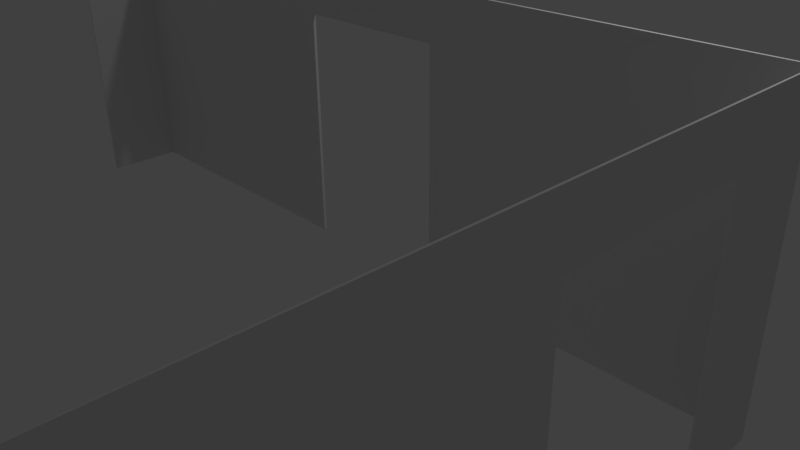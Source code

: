 # Source: raum3Waende.blend  (saved by Blender 2.74.0; exported with 4.5.12 LTS)
import bpy
from mathutils import Matrix  # noqa: F401  (used for matrix-valued properties, if any)

bpy.ops.wm.read_factory_settings(use_empty=True)
scene = bpy.context.scene
scene.name = 'Scene'

# ---- collections
col_collection_1 = bpy.data.collections.new('Collection 1'); scene.collection.children.link(col_collection_1)

# ---- materials (node trees are filled in below, after node groups)
mat_room3 = bpy.data.materials.new('Room3')
mat_room3.alpha_threshold = 0.0
mat_room3.use_transparent_shadow = False
mat_room3.roughness = 0.5
mat_room3.specular_intensity = 0.0

# ---- material node trees

# ---- world
world_world = bpy.data.worlds.new('World'); scene.world = world_world
world_world.color = (0.05088, 0.05088, 0.05088)
world_world.use_sun_shadow = False
world_world.sun_shadow_jitter_overblur = 0.0
world_world.cycles.sampling_method = 'MANUAL'
world_world.cycles.sample_map_resolution = 256

# ---- cameras
cam_camera = bpy.data.cameras.new('Camera')
cam_camera.clip_end = 100.0
cam_camera.lens = 35.0
cam_camera.sensor_width = 32.0
cam_camera.sensor_height = 18.0
cam_camera.ortho_scale = 7.314
cam_camera.dof.focus_distance = 0.0
cam_camera.dof.aperture_fstop = 128.0

# ---- lights
light_lamp = bpy.data.lights.new('Lamp', 'POINT')
light_lamp.transmission_factor = 0.0
light_lamp.cutoff_distance = 30.0
light_lamp.energy = 100.0
light_lamp.shadow_buffer_clip_start = 1.001
light_lamp.shadow_soft_size = 0.1
light_lamp.shadow_maximum_resolution = 0.006
light_lamp.use_absolute_resolution = True
light_lamp.cycles.use_multiple_importance_sampling = False

# ---- meshes
me_plane_001 = bpy.data.meshes.new('Plane.001')
me_plane_001.from_pydata([(-5.0, -2.0, 0.0), (5.0, -2.0, 0.0), (-5.0, 1.0, 0.0), (5.0, 1.0, 0.0), (-5.0, 1.0, 2.5), (-5.0, -2.0, 2.5), (5.0, -2.0, 2.5), (5.0, 1.0, 2.5), (-1.0, -2.0, 0.0), (-1.0, 1.0, 0.0), (-1.0, -2.0, 2.5), (-1.0, 1.0, 2.5), (1.0, -2.0, 0.0), (1.0, -2.0, 2.5), (1.0, 1.0, 0.0), (1.0, 1.0, 2.5), (5.0, 1.0, 2.088), (-5.0, 1.0, 2.088), (5.0, -2.0, 2.088), (-5.0, -2.0, 2.088), (-1.0, -2.0, 2.088), (-1.0, 1.0, 2.088), (1.0, -2.0, 2.088), (1.0, 1.0, 2.088), (-5.0, 0.5, 0.0), (5.0, 0.5, 0.0), (-5.0, 0.5, 2.5), (5.0, 0.5, 2.5), (-5.0, 0.5, 2.088), (5.0, 0.5, 2.088), (-5.0, -0.5, 0.0), (-5.0, -0.5, 2.5), (-5.0, -0.5, 2.088), (5.0, -0.5, 0.0), (5.0, -0.5, 2.5), (5.0, -0.5, 2.088), (-5.014, -2.014, 0.0), (5.014, -2.014, 0.0), (-5.014, 1.014, 0.0), (5.014, 1.014, 0.0), (-5.014, 1.014, 2.5), (-5.014, -2.014, 2.5), (5.014, -2.014, 2.5), (5.014, 1.014, 2.5), (-1.0, -2.02, 0.0), (-1.0, 1.02, 0.0), (-1.0, -2.02, 2.5), (-1.0, 1.02, 2.5), (1.0, -2.02, 0.0), (1.0, -2.02, 2.5), (1.0, 1.02, 0.0), (1.0, 1.02, 2.5), (5.014, 1.014, 2.088), (-5.014, 1.014, 2.088), (5.014, -2.014, 2.088), (-5.014, -2.014, 2.088), (-1.0, -2.02, 2.088), (-1.0, 1.02, 2.088), (1.0, -2.02, 2.088), (1.0, 1.02, 2.088), (-5.02, 0.5, 0.0), (5.02, 0.5, 0.0), (-5.02, 0.5, 2.5), (5.02, 0.5, 2.5), (-5.02, 0.5, 2.088), (5.02, 0.5, 2.088), (-5.02, -0.5, 0.0), (-5.02, -0.5, 2.5), (-5.02, -0.5, 2.088), (5.02, -0.5, 0.0), (5.02, -0.5, 2.5), (5.02, -0.5, 2.088)], [], [(29, 27, 7, 16), (32, 31, 5, 19), (23, 16, 7, 15), (20, 19, 5, 10), (22, 20, 10, 13), (17, 21, 11, 4), (18, 22, 13, 6), (21, 23, 15, 11), (1, 12, 22, 18), (2, 9, 21, 17), (2, 17, 28, 24), (8, 0, 19, 20), (14, 3, 16, 23), (30, 32, 19, 0), (25, 29, 16, 3), (17, 4, 26, 28), (35, 34, 27, 29), (18, 6, 34, 35), (1, 18, 35, 33), (28, 26, 31, 32), (52, 43, 63, 65), (55, 41, 67, 68), (51, 43, 52, 59), (46, 41, 55, 56), (49, 46, 56, 58), (40, 47, 57, 53), (42, 49, 58, 54), (47, 51, 59, 57), (54, 58, 48, 37), (53, 57, 45, 38), (60, 64, 53, 38), (56, 55, 36, 44), (59, 52, 39, 50), (36, 55, 68, 66), (39, 52, 65, 61), (64, 62, 40, 53), (65, 63, 70, 71), (71, 70, 42, 54), (69, 71, 54, 37), (68, 67, 62, 64), (30, 0, 36, 66), (12, 1, 37, 48), (25, 3, 39, 61), (9, 2, 38, 45), (5, 31, 67, 41), (6, 13, 49, 42), (7, 27, 63, 43), (4, 11, 47, 40), (0, 8, 44, 36), (10, 5, 41, 46), (11, 15, 51, 47), (13, 10, 46, 49), (3, 14, 50, 39), (15, 7, 43, 51), (8, 20, 56, 44), (21, 9, 45, 57), (22, 12, 48, 58), (14, 23, 59, 50), (23, 21, 57, 59), (20, 22, 58, 56), (2, 24, 60, 38), (26, 4, 40, 62), (27, 34, 70, 63), (35, 29, 65, 71), (29, 25, 61, 65), (24, 28, 64, 60), (31, 26, 62, 67), (28, 32, 68, 64), (1, 33, 69, 37), (34, 6, 42, 70), (32, 30, 66, 68), (33, 35, 71, 69)])
_uv = me_plane_001.uv_layers.new(name='UVMap')
_uv.uv.foreach_set('vector', [0.7202, 1.262, 0.7202, 1.173, 0.8279, 1.173, 0.8279, 1.262, -0.5762, -0.7213, -0.5762, -0.81, -0.2533, -0.81, -0.2533, -0.7213, -0.2453, 1.445, 0.6157, 1.445, 0.6157, 1.533, -0.2453, 1.533, 0.6076, -0.7213, -0.2533, -0.7213, -0.2533, -0.81, 0.6076, -0.81, 1.038, -0.7213, 0.6076, -0.7213, 0.6076, -0.81, 1.038, -0.81, -0.2453, 1.354, 0.6157, 1.354, 0.6157, 1.443, -0.2453, 1.443, 1.899, -0.7213, 1.038, -0.7213, 1.038, -0.81, 1.899, -0.81, 0.8329, 0.5949, 1.263, 0.5949, 1.263, 0.6836, 0.8329, 0.6836, 1.899, -0.2719, 1.038, -0.2719, 1.038, -0.7213, 1.899, -0.7213, -0.03308, 0.7215, 0.8279, 0.7215, 0.8279, 1.171, -0.03308, 1.171, -0.899, -0.2719, -0.899, -0.7213, -0.7914, -0.7213, -0.7914, -0.2719, 0.6076, -0.2719, -0.2533, -0.2719, -0.2533, -0.7213, 0.6076, -0.7213, -0.899, 0.7215, -0.03808, 0.7215, -0.03808, 1.171, -0.899, 1.171, -0.5762, -0.2719, -0.5762, -0.7213, -0.2533, -0.7213, -0.2533, -0.2719, 1.369, -0.2699, 1.369, 0.1795, 1.261, 0.1795, 1.261, -0.2699, -0.899, -0.7213, -0.899, -0.81, -0.7914, -0.81, -0.7914, -0.7213, 1.155, 1.555, 1.155, 1.466, 1.37, 1.466, 1.37, 1.555, 0.8298, 1.555, 0.8298, 1.466, 1.153, 1.466, 1.153, 1.555, 0.8329, 0.2701, 1.282, 0.2701, 1.282, 0.593, 0.8329, 0.593, -0.7914, -0.7213, -0.7914, -0.81, -0.5762, -0.81, -0.5762, -0.7213, -0.2472, 1.622, -0.2472, 1.711, -0.3579, 1.711, -0.3579, 1.622, 1.279, 0.7215, 1.368, 0.7215, 1.368, 1.047, 1.279, 1.047, 0.3954, -0.2699, 1.259, -0.2699, 1.259, -0.1813, 0.3954, -0.1813, 0.6187, 1.352, -0.2453, 1.352, -0.2453, 1.264, 0.6187, 1.264, 1.26, 1.464, 0.8298, 1.464, 0.8298, 1.375, 1.26, 1.375, -0.899, -0.2699, -0.03504, -0.2699, -0.03504, -0.1813, -0.899, -0.1813, 0.6187, 1.262, -0.2453, 1.262, -0.2453, 1.173, 0.6187, 1.173, -0.03504, -0.2699, 0.3954, -0.2699, 0.3954, -0.1813, -0.03504, -0.1813, 0.8309, 0.7196, -0.03308, 0.7196, -0.03308, 0.2701, 0.8309, 0.2701, -0.899, -0.1813, -0.03504, -0.1813, -0.03504, 0.2682, -0.899, 0.2682, 0.8298, 1.263, 1.279, 1.263, 1.279, 1.373, 0.8298, 1.373, -0.03504, 0.7196, -0.899, 0.7196, -0.899, 0.2701, -0.03504, 0.2701, 0.3954, -0.1813, 1.259, -0.1813, 1.259, 0.2682, 0.3954, 0.2682, 0.8298, 0.7215, 1.279, 0.7215, 1.279, 1.047, 0.8298, 1.047, -0.2472, 1.173, -0.2472, 1.622, -0.3579, 1.622, -0.3579, 1.173, 1.279, 1.263, 1.368, 1.263, 1.368, 1.373, 1.279, 1.373, -0.3579, 1.622, -0.3579, 1.711, -0.5731, 1.711, -0.5731, 1.622, -0.5731, 1.622, -0.5731, 1.711, -0.899, 1.711, -0.899, 1.622, -0.5731, 1.173, -0.5731, 1.622, -0.899, 1.622, -0.899, 1.173, 1.279, 1.047, 1.368, 1.047, 1.368, 1.263, 1.279, 1.263, 1.097, 0.7101, 0.8374, 0.7101, 0.8329, 0.7055, 1.097, 0.7056, 0.8329, 0.7121, 1.256, 0.7121, 1.263, 0.7196, 0.8329, 0.7195, 0.7172, 1.276, 0.8248, 1.276, 0.8279, 1.279, 0.7172, 1.28, 1.263, 0.693, 0.8403, 0.693, 0.8329, 0.6856, 1.263, 0.6857, 1.16, 1.563, 1.421, 1.563, 1.421, 1.568, 1.158, 1.568, 0.6128, 1.543, 0.187, 1.543, 0.1871, 1.535, 0.6144, 1.535, 0.8248, 1.267, 0.7172, 1.268, 0.7172, 1.264, 0.8279, 1.264, -0.2437, 1.545, 0.1821, 1.545, 0.182, 1.552, -0.2453, 1.552, 0.1886, 1.554, 0.6144, 1.554, 0.6143, 1.562, 0.187, 1.562, 0.185, 1.543, -0.2378, 1.543, -0.2453, 1.535, 0.185, 1.535, 0.8298, 1.557, 1.156, 1.557, 1.156, 1.562, 0.8299, 1.562, 0.08061, 1.56, -0.2452, 1.56, -0.2453, 1.554, 0.08058, 1.554, 0.6128, 1.552, 0.187, 1.552, 0.1871, 1.545, 0.6144, 1.545, 0.8329, 0.695, 1.256, 0.695, 1.263, 0.7025, 0.8329, 0.7024, 1.313, 0.2701, 1.313, 0.6031, 1.308, 0.6031, 1.308, 0.2702, 1.3, 0.6031, 1.3, 0.2702, 1.306, 0.2701, 1.306, 0.6031, 1.315, 0.6031, 1.315, 0.2702, 1.321, 0.2701, 1.321, 0.6031, 1.344, 0.2701, 1.344, 0.6031, 1.339, 0.6031, 1.339, 0.2702, 0.08061, 1.568, -0.2452, 1.568, -0.2453, 1.562, 0.08058, 1.562, 0.187, 1.564, 0.5128, 1.564, 0.5129, 1.569, 0.187, 1.569, 0.8248, 1.274, 0.7172, 1.274, 0.7172, 1.27, 0.8279, 1.271, 0.7172, 1.282, 0.8248, 1.282, 0.8278, 1.285, 0.7172, 1.287, 1.477, 0.1858, 1.261, 0.1858, 1.261, 0.1815, 1.477, 0.1815, 1.261, 0.1877, 1.477, 0.1877, 1.477, 0.1921, 1.261, 0.1921, 1.331, 0.6031, 1.331, 0.2702, 1.337, 0.2701, 1.337, 0.6031, 1.329, 0.2701, 1.329, 0.6031, 1.323, 0.6031, 1.323, 0.2702, 1.261, 0.194, 1.477, 0.194, 1.477, 0.1983, 1.261, 0.1983, 1.477, 0.2046, 1.261, 0.2046, 1.261, 0.2003, 1.477, 0.2003, 1.16, 1.557, 1.421, 1.557, 1.421, 1.561, 1.158, 1.561, 1.363, 0.7101, 1.104, 0.7101, 1.099, 0.7055, 1.363, 0.7056, 1.284, 0.6031, 1.284, 0.2702, 1.29, 0.2701, 1.29, 0.6031, 1.298, 0.2701, 1.298, 0.6031, 1.292, 0.6031, 1.292, 0.2702])
me_plane_001.materials.append(mat_room3)
me_plane_001.use_remesh_preserve_volume = False
me_plane_001.use_remesh_preserve_attributes = False
me_plane_001.use_mirror_vertex_groups = False
me_plane_001.update()

# ---- objects
ob_lamp = bpy.data.objects.new('Lamp', light_lamp)
ob_camera = bpy.data.objects.new('Camera', cam_camera)
ob_plane_001 = bpy.data.objects.new('Plane.001', me_plane_001)

# ---- transforms, parenting, visibility, modifiers, constraints
ob_lamp.location = (4.076, 1.005, 5.904)
ob_lamp.rotation_euler = (0.6503, 0.05522, 1.866)
ob_lamp.lock_rotations_4d = False
ob_lamp.empty_display_type = 'ARROWS'
ob_lamp.color = (0.0, 0.0, 0.0, 0.0)
ob_lamp.lineart.crease_threshold = 0.0
ob_camera.location = (7.481, -6.508, 5.344)
ob_camera.rotation_euler = (1.109, 0.01082, 0.8149)
ob_camera.lock_rotations_4d = False
ob_camera.empty_display_type = 'ARROWS'
ob_camera.color = (0.0, 0.0, 0.0, 0.0)
ob_camera.display_type = 'WIRE'
ob_camera.lineart.crease_threshold = 0.0
ob_plane_001.location = (0.0, -2.0, 0.0)
ob_plane_001.scale = (1.0, 2.0, 1.4)
ob_plane_001.lineart.crease_threshold = 0.0

# ---- collection membership
col_collection_1.objects.link(ob_lamp)
col_collection_1.objects.link(ob_camera)
col_collection_1.objects.link(ob_plane_001)

# ---- scene / render settings (as saved in the file)
scene.camera = ob_camera
scene.frame_start = 1; scene.frame_end = 250; scene.frame_set(1)
scene.render.engine = 'BLENDER_EEVEE_NEXT'
scene.render.resolution_percentage = 50
scene.render.dither_intensity = 0.0
scene.cycles.use_denoising = False
scene.cycles.samples = 10
scene.cycles.sampling_pattern = 'TABULATED_SOBOL'
scene.cycles.light_sampling_threshold = 0.0
scene.cycles.use_adaptive_sampling = False
scene.cycles.use_light_tree = False
scene.cycles.blur_glossy = 0.0
scene.cycles.volume_bounces = 1
scene.cycles.pixel_filter_type = 'GAUSSIAN'
scene.cycles.sample_clamp_indirect = 0.0
scene.view_settings.view_transform = 'Standard'
bpy.context.view_layer.update()
